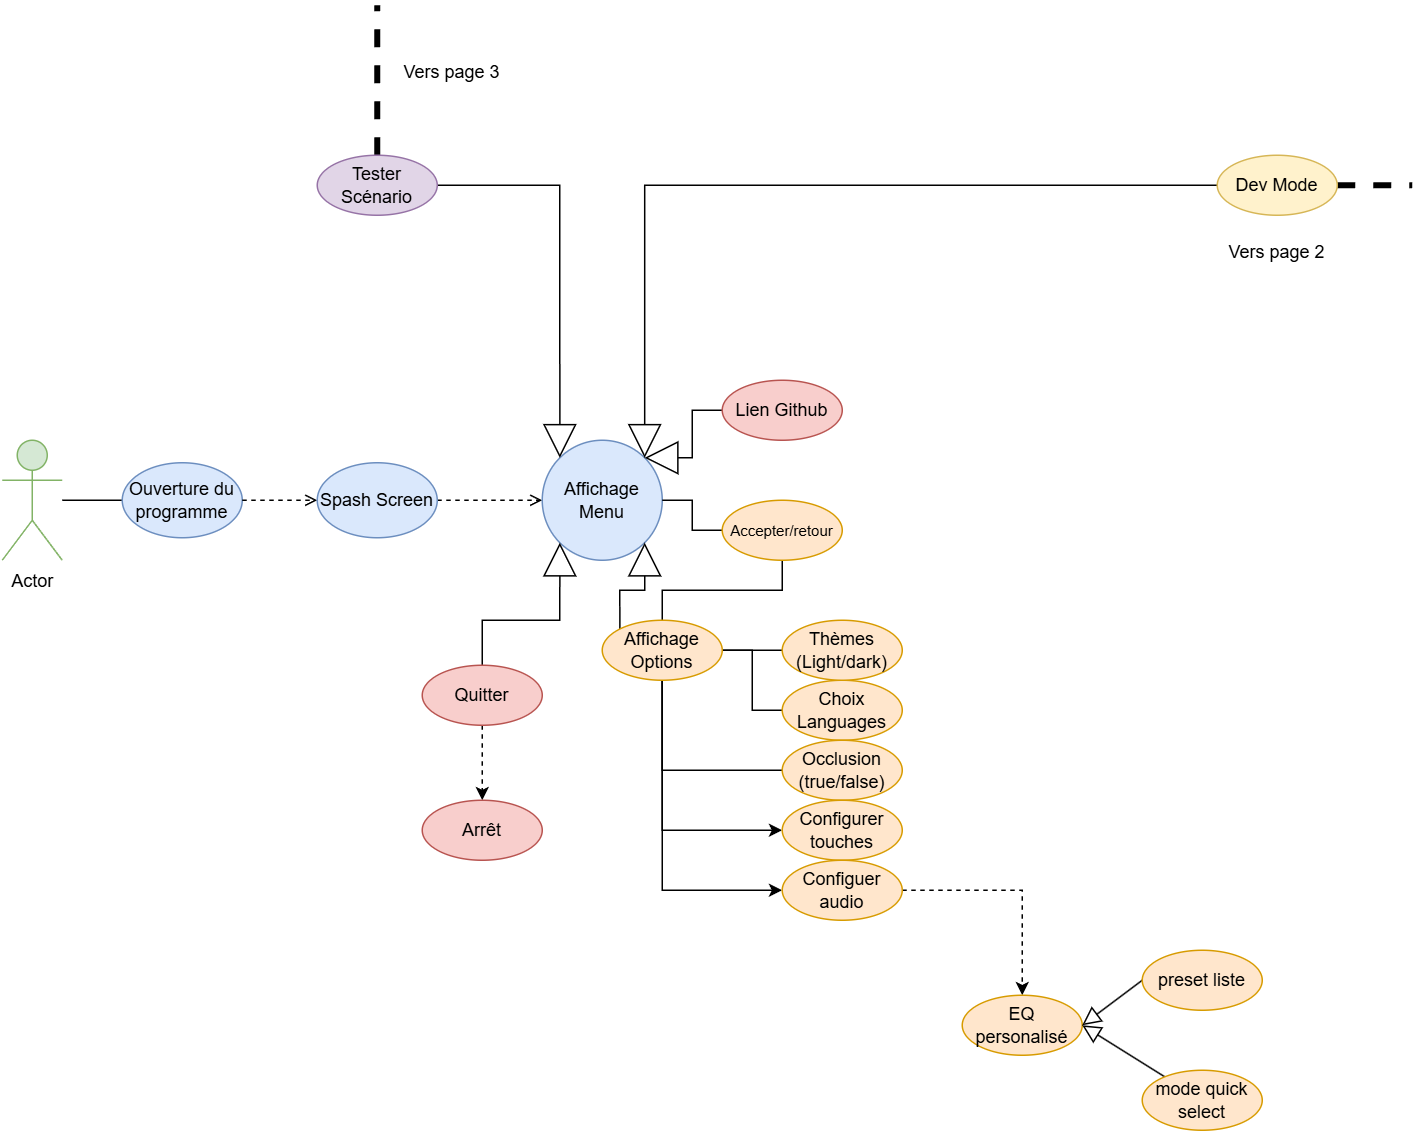

The diagram above was exported from draw.io. Its source (the exported page's mxGraphModel, read from the mxfile embedded in the PNG):
<mxGraphModel dx="2066" dy="1202" grid="1" gridSize="10" guides="1" tooltips="1" connect="1" arrows="1" fold="1" page="1" pageScale="1" pageWidth="1169" pageHeight="827" math="0" shadow="0">
  <root>
    <mxCell id="0" />
    <mxCell id="1" parent="0" />
    <mxCell id="J7qRb7TyvPnlbXv714up-1" value="Actor" style="shape=umlActor;verticalLabelPosition=bottom;verticalAlign=top;html=1;outlineConnect=0;fillColor=#d5e8d4;strokeColor=#82b366;" parent="1" vertex="1">
      <mxGeometry x="40" y="350" width="40" height="80" as="geometry" />
    </mxCell>
    <mxCell id="J7qRb7TyvPnlbXv714up-2" style="rounded=0;orthogonalLoop=1;jettySize=auto;html=1;exitX=0;exitY=0.5;exitDx=0;exitDy=0;endArrow=none;endFill=0;" parent="1" source="J7qRb7TyvPnlbXv714up-4" target="J7qRb7TyvPnlbXv714up-1" edge="1">
      <mxGeometry relative="1" as="geometry" />
    </mxCell>
    <mxCell id="J7qRb7TyvPnlbXv714up-3" style="edgeStyle=orthogonalEdgeStyle;rounded=0;orthogonalLoop=1;jettySize=auto;html=1;exitX=1;exitY=0.5;exitDx=0;exitDy=0;entryX=0;entryY=0.5;entryDx=0;entryDy=0;dashed=1;endArrow=open;endFill=0;" parent="1" source="ThxlzaIPalRY3SJoY8Fp-1" target="J7qRb7TyvPnlbXv714up-5" edge="1">
      <mxGeometry relative="1" as="geometry" />
    </mxCell>
    <mxCell id="J7qRb7TyvPnlbXv714up-4" value="Ouverture du programme" style="ellipse;whiteSpace=wrap;html=1;fillColor=#dae8fc;strokeColor=#6c8ebf;" parent="1" vertex="1">
      <mxGeometry x="120" y="365" width="80" height="50" as="geometry" />
    </mxCell>
    <mxCell id="J7qRb7TyvPnlbXv714up-5" value="Affichage Menu" style="ellipse;whiteSpace=wrap;html=1;fillColor=#dae8fc;strokeColor=#6c8ebf;" parent="1" vertex="1">
      <mxGeometry x="400" y="350" width="80" height="80" as="geometry" />
    </mxCell>
    <mxCell id="J7qRb7TyvPnlbXv714up-6" style="edgeStyle=orthogonalEdgeStyle;rounded=0;orthogonalLoop=1;jettySize=auto;html=1;entryX=0;entryY=1;entryDx=0;entryDy=0;endArrow=block;endFill=0;startSize=14;strokeWidth=1;endSize=20;" parent="1" source="J7qRb7TyvPnlbXv714up-8" target="J7qRb7TyvPnlbXv714up-5" edge="1">
      <mxGeometry relative="1" as="geometry">
        <Array as="points">
          <mxPoint x="360" y="470" />
          <mxPoint x="412" y="470" />
        </Array>
      </mxGeometry>
    </mxCell>
    <mxCell id="J7qRb7TyvPnlbXv714up-7" value="" style="edgeStyle=orthogonalEdgeStyle;rounded=0;orthogonalLoop=1;jettySize=auto;html=1;dashed=1;" parent="1" source="J7qRb7TyvPnlbXv714up-8" target="J7qRb7TyvPnlbXv714up-24" edge="1">
      <mxGeometry relative="1" as="geometry" />
    </mxCell>
    <mxCell id="J7qRb7TyvPnlbXv714up-8" value="Quitter" style="ellipse;whiteSpace=wrap;html=1;fillColor=#f8cecc;strokeColor=#b85450;" parent="1" vertex="1">
      <mxGeometry x="320" y="500" width="80" height="40" as="geometry" />
    </mxCell>
    <mxCell id="J7qRb7TyvPnlbXv714up-9" style="edgeStyle=orthogonalEdgeStyle;rounded=0;orthogonalLoop=1;jettySize=auto;html=1;exitX=0;exitY=0.5;exitDx=0;exitDy=0;entryX=1;entryY=0;entryDx=0;entryDy=0;endArrow=block;endFill=0;endSize=20;" parent="1" source="J7qRb7TyvPnlbXv714up-11" target="J7qRb7TyvPnlbXv714up-5" edge="1">
      <mxGeometry relative="1" as="geometry" />
    </mxCell>
    <mxCell id="J7qRb7TyvPnlbXv714up-10" value="" style="edgeStyle=orthogonalEdgeStyle;rounded=0;orthogonalLoop=1;jettySize=auto;html=1;strokeWidth=4;dashed=1;endArrow=none;startFill=0;" parent="1" source="J7qRb7TyvPnlbXv714up-11" edge="1">
      <mxGeometry relative="1" as="geometry">
        <mxPoint x="980" y="180" as="targetPoint" />
      </mxGeometry>
    </mxCell>
    <mxCell id="J7qRb7TyvPnlbXv714up-11" value="Dev Mode" style="ellipse;whiteSpace=wrap;html=1;fillColor=#fff2cc;strokeColor=#d6b656;" parent="1" vertex="1">
      <mxGeometry x="850" y="160" width="80" height="40" as="geometry" />
    </mxCell>
    <mxCell id="J7qRb7TyvPnlbXv714up-16" style="edgeStyle=orthogonalEdgeStyle;rounded=0;orthogonalLoop=1;jettySize=auto;html=1;exitX=0;exitY=0;exitDx=0;exitDy=0;entryX=1;entryY=1;entryDx=0;entryDy=0;endArrow=block;endFill=0;endSize=20;" parent="1" source="J7qRb7TyvPnlbXv714up-22" target="J7qRb7TyvPnlbXv714up-5" edge="1">
      <mxGeometry relative="1" as="geometry" />
    </mxCell>
    <mxCell id="J7qRb7TyvPnlbXv714up-17" value="" style="edgeStyle=orthogonalEdgeStyle;rounded=0;orthogonalLoop=1;jettySize=auto;html=1;endArrow=none;endFill=0;entryX=0;entryY=0.5;entryDx=0;entryDy=0;" parent="1" source="J7qRb7TyvPnlbXv714up-22" target="J7qRb7TyvPnlbXv714up-23" edge="1">
      <mxGeometry relative="1" as="geometry" />
    </mxCell>
    <mxCell id="J7qRb7TyvPnlbXv714up-18" value="" style="edgeStyle=orthogonalEdgeStyle;rounded=0;orthogonalLoop=1;jettySize=auto;html=1;exitX=0.5;exitY=0;exitDx=0;exitDy=0;endArrow=none;endFill=0;" parent="1" source="J7qRb7TyvPnlbXv714up-22" target="J7qRb7TyvPnlbXv714up-27" edge="1">
      <mxGeometry relative="1" as="geometry">
        <mxPoint x="500" y="470" as="sourcePoint" />
      </mxGeometry>
    </mxCell>
    <mxCell id="J7qRb7TyvPnlbXv714up-19" style="edgeStyle=orthogonalEdgeStyle;rounded=0;orthogonalLoop=1;jettySize=auto;html=1;exitX=0.5;exitY=1;exitDx=0;exitDy=0;entryX=0;entryY=0.5;entryDx=0;entryDy=0;endArrow=none;endFill=0;" parent="1" source="J7qRb7TyvPnlbXv714up-22" target="J7qRb7TyvPnlbXv714up-28" edge="1">
      <mxGeometry relative="1" as="geometry" />
    </mxCell>
    <mxCell id="J7qRb7TyvPnlbXv714up-20" style="edgeStyle=orthogonalEdgeStyle;rounded=0;orthogonalLoop=1;jettySize=auto;html=1;entryX=0;entryY=0.5;entryDx=0;entryDy=0;endArrow=none;endFill=0;" parent="1" source="J7qRb7TyvPnlbXv714up-22" target="J7qRb7TyvPnlbXv714up-31" edge="1">
      <mxGeometry relative="1" as="geometry" />
    </mxCell>
    <mxCell id="J7qRb7TyvPnlbXv714up-21" style="edgeStyle=orthogonalEdgeStyle;rounded=0;orthogonalLoop=1;jettySize=auto;html=1;entryX=0;entryY=0.5;entryDx=0;entryDy=0;" parent="1" source="J7qRb7TyvPnlbXv714up-22" target="J7qRb7TyvPnlbXv714up-54" edge="1">
      <mxGeometry relative="1" as="geometry">
        <Array as="points">
          <mxPoint x="480" y="610" />
        </Array>
        <mxPoint x="480" y="630" as="targetPoint" />
      </mxGeometry>
    </mxCell>
    <mxCell id="wbxSjqjTOyYGDn9fsq1l-7" style="edgeStyle=orthogonalEdgeStyle;rounded=0;orthogonalLoop=1;jettySize=auto;html=1;entryX=0;entryY=0.5;entryDx=0;entryDy=0;" parent="1" source="J7qRb7TyvPnlbXv714up-22" target="wbxSjqjTOyYGDn9fsq1l-1" edge="1">
      <mxGeometry relative="1" as="geometry">
        <Array as="points">
          <mxPoint x="480" y="650" />
        </Array>
      </mxGeometry>
    </mxCell>
    <mxCell id="J7qRb7TyvPnlbXv714up-22" value="Affichage Options" style="ellipse;whiteSpace=wrap;html=1;fillColor=#ffe6cc;strokeColor=#d79b00;" parent="1" vertex="1">
      <mxGeometry x="440" y="470" width="80" height="40" as="geometry" />
    </mxCell>
    <mxCell id="J7qRb7TyvPnlbXv714up-23" value="Choix Languages" style="ellipse;whiteSpace=wrap;html=1;fillColor=#ffe6cc;strokeColor=#d79b00;" parent="1" vertex="1">
      <mxGeometry x="560" y="510" width="80" height="40" as="geometry" />
    </mxCell>
    <mxCell id="J7qRb7TyvPnlbXv714up-24" value="Arrêt" style="ellipse;whiteSpace=wrap;html=1;fillColor=#f8cecc;strokeColor=#b85450;" parent="1" vertex="1">
      <mxGeometry x="320" y="590" width="80" height="40" as="geometry" />
    </mxCell>
    <mxCell id="J7qRb7TyvPnlbXv714up-25" style="edgeStyle=orthogonalEdgeStyle;rounded=0;orthogonalLoop=1;jettySize=auto;html=1;exitX=0.5;exitY=1;exitDx=0;exitDy=0;" parent="1" source="J7qRb7TyvPnlbXv714up-23" target="J7qRb7TyvPnlbXv714up-23" edge="1">
      <mxGeometry relative="1" as="geometry" />
    </mxCell>
    <mxCell id="J7qRb7TyvPnlbXv714up-26" style="edgeStyle=orthogonalEdgeStyle;rounded=0;orthogonalLoop=1;jettySize=auto;html=1;entryX=1;entryY=0.5;entryDx=0;entryDy=0;endArrow=none;endFill=0;" parent="1" source="J7qRb7TyvPnlbXv714up-27" target="J7qRb7TyvPnlbXv714up-5" edge="1">
      <mxGeometry relative="1" as="geometry" />
    </mxCell>
    <mxCell id="J7qRb7TyvPnlbXv714up-27" value="Accepter/retour" style="ellipse;whiteSpace=wrap;html=1;fontSize=10;fillColor=#ffe6cc;strokeColor=#d79b00;" parent="1" vertex="1">
      <mxGeometry x="520" y="390" width="80" height="40" as="geometry" />
    </mxCell>
    <mxCell id="J7qRb7TyvPnlbXv714up-28" value="Occlusion (true/false)" style="ellipse;whiteSpace=wrap;html=1;fillColor=#ffe6cc;strokeColor=#d79b00;" parent="1" vertex="1">
      <mxGeometry x="560" y="550" width="80" height="40" as="geometry" />
    </mxCell>
    <mxCell id="J7qRb7TyvPnlbXv714up-29" style="edgeStyle=orthogonalEdgeStyle;rounded=0;orthogonalLoop=1;jettySize=auto;html=1;exitX=0;exitY=0.5;exitDx=0;exitDy=0;entryX=1;entryY=0;entryDx=0;entryDy=0;endArrow=block;endFill=0;endSize=20;" parent="1" source="J7qRb7TyvPnlbXv714up-30" target="J7qRb7TyvPnlbXv714up-5" edge="1">
      <mxGeometry relative="1" as="geometry" />
    </mxCell>
    <mxCell id="J7qRb7TyvPnlbXv714up-30" value="Lien Github" style="ellipse;whiteSpace=wrap;html=1;fillColor=#f8cecc;strokeColor=#b85450;" parent="1" vertex="1">
      <mxGeometry x="520" y="310" width="80" height="40" as="geometry" />
    </mxCell>
    <mxCell id="J7qRb7TyvPnlbXv714up-31" value="Thèmes (Light/dark)" style="ellipse;whiteSpace=wrap;html=1;fillColor=#ffe6cc;strokeColor=#d79b00;" parent="1" vertex="1">
      <mxGeometry x="560" y="470" width="80" height="40" as="geometry" />
    </mxCell>
    <mxCell id="J7qRb7TyvPnlbXv714up-54" value="Configurer touches" style="ellipse;whiteSpace=wrap;html=1;fillColor=#ffe6cc;strokeColor=#d79b00;" parent="1" vertex="1">
      <mxGeometry x="560" y="590" width="80" height="40" as="geometry" />
    </mxCell>
    <mxCell id="wbxSjqjTOyYGDn9fsq1l-8" style="edgeStyle=orthogonalEdgeStyle;rounded=0;orthogonalLoop=1;jettySize=auto;html=1;dashed=1;" parent="1" source="wbxSjqjTOyYGDn9fsq1l-1" target="wbxSjqjTOyYGDn9fsq1l-2" edge="1">
      <mxGeometry relative="1" as="geometry" />
    </mxCell>
    <mxCell id="wbxSjqjTOyYGDn9fsq1l-1" value="Configuer&lt;br&gt;audio" style="ellipse;whiteSpace=wrap;html=1;fillColor=#ffe6cc;strokeColor=#d79b00;" parent="1" vertex="1">
      <mxGeometry x="560" y="630" width="80" height="40" as="geometry" />
    </mxCell>
    <mxCell id="wbxSjqjTOyYGDn9fsq1l-2" value="EQ personalisé" style="ellipse;whiteSpace=wrap;html=1;fillColor=#ffe6cc;strokeColor=#d79b00;" parent="1" vertex="1">
      <mxGeometry x="680" y="720" width="80" height="40" as="geometry" />
    </mxCell>
    <mxCell id="wbxSjqjTOyYGDn9fsq1l-10" style="rounded=0;orthogonalLoop=1;jettySize=auto;html=1;entryX=1;entryY=0.5;entryDx=0;entryDy=0;endArrow=block;endFill=0;endSize=10;" parent="1" source="wbxSjqjTOyYGDn9fsq1l-3" target="wbxSjqjTOyYGDn9fsq1l-2" edge="1">
      <mxGeometry relative="1" as="geometry" />
    </mxCell>
    <mxCell id="wbxSjqjTOyYGDn9fsq1l-3" value="mode quick select" style="ellipse;whiteSpace=wrap;html=1;fillColor=#ffe6cc;strokeColor=#d79b00;" parent="1" vertex="1">
      <mxGeometry x="800" y="770" width="80" height="40" as="geometry" />
    </mxCell>
    <mxCell id="wbxSjqjTOyYGDn9fsq1l-9" style="rounded=0;orthogonalLoop=1;jettySize=auto;html=1;entryX=1;entryY=0.5;entryDx=0;entryDy=0;exitX=0;exitY=0.5;exitDx=0;exitDy=0;endArrow=block;endFill=0;endSize=10;" parent="1" source="wbxSjqjTOyYGDn9fsq1l-4" target="wbxSjqjTOyYGDn9fsq1l-2" edge="1">
      <mxGeometry relative="1" as="geometry" />
    </mxCell>
    <mxCell id="wbxSjqjTOyYGDn9fsq1l-4" value="preset liste" style="ellipse;whiteSpace=wrap;html=1;fillColor=#ffe6cc;strokeColor=#d79b00;" parent="1" vertex="1">
      <mxGeometry x="800" y="690" width="80" height="40" as="geometry" />
    </mxCell>
    <mxCell id="cp7WMksX0seYSSrUy6yd-4" style="edgeStyle=orthogonalEdgeStyle;rounded=0;orthogonalLoop=1;jettySize=auto;html=1;entryX=0;entryY=0;entryDx=0;entryDy=0;strokeWidth=1;endSize=20;endArrow=block;endFill=0;" parent="1" source="cp7WMksX0seYSSrUy6yd-3" target="J7qRb7TyvPnlbXv714up-5" edge="1">
      <mxGeometry relative="1" as="geometry" />
    </mxCell>
    <mxCell id="cp7WMksX0seYSSrUy6yd-5" style="edgeStyle=orthogonalEdgeStyle;rounded=0;orthogonalLoop=1;jettySize=auto;html=1;endArrow=none;startFill=0;dashed=1;strokeWidth=4;" parent="1" source="cp7WMksX0seYSSrUy6yd-3" edge="1">
      <mxGeometry relative="1" as="geometry">
        <mxPoint x="290" y="60" as="targetPoint" />
      </mxGeometry>
    </mxCell>
    <mxCell id="cp7WMksX0seYSSrUy6yd-3" value="Tester Scénario" style="ellipse;whiteSpace=wrap;html=1;fillColor=#e1d5e7;strokeColor=#9673a6;" parent="1" vertex="1">
      <mxGeometry x="250" y="160" width="80" height="40" as="geometry" />
    </mxCell>
    <mxCell id="cp7WMksX0seYSSrUy6yd-7" value="Vers page 2" style="text;html=1;align=center;verticalAlign=middle;whiteSpace=wrap;rounded=0;" parent="1" vertex="1">
      <mxGeometry x="850" y="210" width="80" height="30" as="geometry" />
    </mxCell>
    <mxCell id="cp7WMksX0seYSSrUy6yd-9" value="Vers page 3" style="text;html=1;align=center;verticalAlign=middle;whiteSpace=wrap;rounded=0;" parent="1" vertex="1">
      <mxGeometry x="300" y="90" width="80" height="30" as="geometry" />
    </mxCell>
    <mxCell id="ThxlzaIPalRY3SJoY8Fp-2" value="" style="edgeStyle=orthogonalEdgeStyle;rounded=0;orthogonalLoop=1;jettySize=auto;html=1;exitX=1;exitY=0.5;exitDx=0;exitDy=0;entryX=0;entryY=0.5;entryDx=0;entryDy=0;dashed=1;endArrow=open;endFill=0;" edge="1" parent="1" source="J7qRb7TyvPnlbXv714up-4" target="ThxlzaIPalRY3SJoY8Fp-1">
      <mxGeometry relative="1" as="geometry">
        <mxPoint x="200" y="390" as="sourcePoint" />
        <mxPoint x="400" y="390" as="targetPoint" />
      </mxGeometry>
    </mxCell>
    <mxCell id="ThxlzaIPalRY3SJoY8Fp-1" value="Spash Screen" style="ellipse;whiteSpace=wrap;html=1;fillColor=#dae8fc;strokeColor=#6c8ebf;" vertex="1" parent="1">
      <mxGeometry x="250" y="365" width="80" height="50" as="geometry" />
    </mxCell>
  </root>
</mxGraphModel>